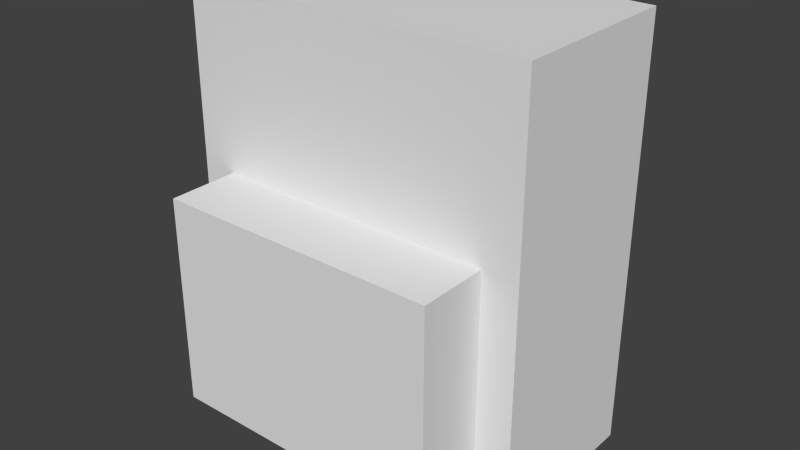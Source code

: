 # Source: backpack.blend  (saved by Blender 2.66.1; exported with 4.5.12 LTS)
import bpy
from mathutils import Matrix  # noqa: F401  (used for matrix-valued properties, if any)

bpy.ops.wm.read_factory_settings(use_empty=True)
scene = bpy.context.scene
scene.name = 'Scene'

# ---- collections
col_collection_1 = bpy.data.collections.new('Collection 1'); scene.collection.children.link(col_collection_1)

# ---- materials (node trees are filled in below, after node groups)
mat_material = bpy.data.materials.new('Material')
mat_material.alpha_threshold = 0.0
mat_material.use_transparent_shadow = False
mat_material.roughness = 0.5
mat_material.line_color = (0.0, 0.0, 0.0, 1.0)

# ---- material node trees

# ---- world
world_world = bpy.data.worlds.new('World'); scene.world = world_world
world_world.color = (0.05088, 0.05088, 0.05088)
world_world.use_sun_shadow = False
world_world.sun_shadow_jitter_overblur = 0.0
world_world.cycles.sampling_method = 'MANUAL'
world_world.cycles.sample_map_resolution = 256

# ---- meshes
me_straps = bpy.data.meshes.new('straps')
me_straps.from_pydata([(-0.375, -0.375, -0.625), (-0.375, -0.5, -0.625), (-0.5, -0.5, -0.625), (-0.5, -0.375, -0.625), (-0.375, -0.375, 0.375), (-0.375, -0.5, 0.375), (-0.5, -0.5, 0.375), (-0.5, -0.375, 0.375), (0.375, -0.375, -0.625), (0.375, -0.5, -0.625), (0.5, -0.5, -0.625), (0.5, -0.375, -0.625), (0.375, -0.375, 0.375), (0.375, -0.5, 0.375), (0.5, -0.5, 0.375), (0.5, -0.375, 0.375)], [], [(0, 1, 2, 3), (4, 7, 6, 5), (0, 4, 5, 1), (2, 6, 7, 3), (4, 0, 3, 7), (11, 10, 9, 8), (9, 13, 12, 8), (11, 15, 14, 10), (15, 12, 13, 14), (15, 11, 8, 12)])
_uv = me_straps.uv_layers.new(name='UVMap')
_uv.uv.foreach_set('vector', [0.6875, 0.3125, 0.6875, 0.2812, 0.7188, 0.2812, 0.7188, 0.3125, 0.6562, 0.2812, 0.6875, 0.2812, 0.6875, 0.3125, 0.6562, 0.3125, 0.6562, 0.03125, 0.6562, 0.2812, 0.625, 0.2812, 0.625, 0.03125, 0.7188, 0.03125, 0.7188, 0.2812, 0.6875, 0.2812, 0.6875, 0.03125, 0.6562, 0.2812, 0.6562, 0.03125, 0.6875, 0.03125, 0.6875, 0.2812, 0.6875, 0.3125, 0.6875, 0.2812, 0.7188, 0.2812, 0.7188, 0.3125, 0.7188, 0.03125, 0.7188, 0.2812, 0.6875, 0.2812, 0.6875, 0.03125, 0.6562, 0.03125, 0.6562, 0.2812, 0.625, 0.2812, 0.625, 0.03125, 0.6562, 0.2812, 0.6875, 0.2812, 0.6875, 0.3125, 0.6562, 0.3125, 0.6562, 0.2812, 0.6562, 0.03125, 0.6875, 0.03125, 0.6875, 0.2812])
me_straps.materials.append(mat_material)
me_straps.use_remesh_preserve_volume = False
me_straps.use_remesh_preserve_attributes = False
me_straps.use_mirror_vertex_groups = False
me_straps.update()
me_lid = bpy.data.meshes.new('lid')
me_lid.from_pydata([(0.625, 0.375, 0.375), (0.625, -0.25, 0.375), (-0.625, -0.25, 0.375), (-0.625, 0.375, 0.375), (0.625, 0.375, 0.75), (0.625, -0.25, 0.75), (-0.625, -0.25, 0.75), (-0.625, 0.375, 0.75)], [], [(0, 1, 2, 3), (4, 7, 6, 5), (0, 4, 5, 1), (1, 5, 6, 2), (2, 6, 7, 3), (4, 0, 3, 7)])
_uv = me_lid.uv_layers.new(name='UVMap')
_uv.uv.foreach_set('vector', [0.7812, 0.8438, 0.7812, 1.0, 0.4688, 1.0, 0.4688, 0.8438, 0.1562, 0.8438, 0.4688, 0.8438, 0.4688, 1.0, 0.1562, 1.0, 0.1562, 0.75, 0.1562, 0.8438, 0.0, 0.8438, 0.0, 0.75, 0.9375, 0.75, 0.9375, 0.8438, 0.625, 0.8438, 0.625, 0.75, 0.625, 0.75, 0.625, 0.8438, 0.4688, 0.8438, 0.4688, 0.75, 0.1562, 0.8438, 0.1562, 0.75, 0.4688, 0.75, 0.4688, 0.8438])
me_lid.materials.append(mat_material)
me_lid.use_remesh_preserve_volume = False
me_lid.use_remesh_preserve_attributes = False
me_lid.use_mirror_vertex_groups = False
me_lid.update()
me_main = bpy.data.meshes.new('main')
me_main.from_pydata([(0.625, 0.375, -1.0), (0.625, -0.25, -1.0), (-0.625, -0.25, -1.0), (-0.625, 0.375, -1.0), (0.625, 0.375, 0.125), (0.625, -0.25, 0.125), (-0.625, -0.25, 0.125), (-0.625, 0.375, 0.125), (0.5, -0.25, -0.875), (0.5, -0.5, -0.875), (-0.5, -0.5, -0.875), (-0.5, -0.25, -0.875), (0.5, -0.25, -0.125), (0.5, -0.5, -0.125), (-0.5, -0.5, -0.125), (-0.5, -0.25, -0.125)], [], [(0, 1, 2, 3), (4, 7, 6, 5), (0, 4, 5, 1), (1, 5, 6, 2), (2, 6, 7, 3), (4, 0, 3, 7), (8, 9, 10, 11), (12, 15, 14, 13), (8, 12, 13, 9), (9, 13, 14, 10), (10, 14, 15, 11)])
_uv = me_main.uv_layers.new(name='UVMap')
_uv.uv.foreach_set('vector', [0.7812, 0.5938, 0.7812, 0.75, 0.4688, 0.75, 0.4688, 0.5938, 0.1562, 0.5938, 0.4688, 0.5938, 0.4688, 0.75, 0.1562, 0.75, 0.1562, 0.3125, 0.1562, 0.5938, 0.0, 0.5938, 0.0, 0.3125, 0.9375, 0.3125, 0.9375, 0.5938, 0.625, 0.5938, 0.625, 0.3125, 0.625, 0.3125, 0.625, 0.5938, 0.4688, 0.5938, 0.4688, 0.3125, 0.1562, 0.5938, 0.1562, 0.3125, 0.4688, 0.3125, 0.4688, 0.5938, 0.5625, 0.25, 0.5625, 0.3125, 0.3125, 0.3125, 0.3125, 0.25, 0.0625, 0.25, 0.3125, 0.25, 0.3125, 0.3125, 0.0625, 0.3125, 0.0625, 0.0625, 0.0625, 0.25, 0.0, 0.25, 0.0, 0.0625, 0.625, 0.0625, 0.625, 0.25, 0.375, 0.25, 0.375, 0.0625, 0.375, 0.0625, 0.375, 0.25, 0.3125, 0.25, 0.3125, 0.0625])
me_main.materials.append(mat_material)
me_main.use_remesh_preserve_volume = False
me_main.use_remesh_preserve_attributes = False
me_main.use_mirror_vertex_groups = False
me_main.update()

# ---- objects
ob_straps = bpy.data.objects.new('straps', me_straps)
ob_lid = bpy.data.objects.new('lid', me_lid)
ob_main = bpy.data.objects.new('main', me_main)

# ---- transforms, parenting, visibility, modifiers, constraints
ob_straps.location = (0.0, 7.0, 8.0)
ob_straps.scale = (8.0, 8.0, 8.0)
ob_straps.lock_rotations_4d = False
ob_straps.empty_display_type = 'ARROWS'
ob_straps.lineart.crease_threshold = 0.0
_m = ob_straps.modifiers.new('Hook-Empty', 'HOOK')
_m.falloff_type = 'INVERSE_SQUARE'
_m.center = (-3.725e-08, 0.0625, 0.4375)
_m.matrix_inverse = ((8.0, 0.0, 1.421e-14, 2.98e-07), (0.0, 8.0, 0.0, -0.5), (0.0, 0.0, 8.0, -3.5), (0.0, 0.0, 0.0, 1.0))
ob_lid.location = (0.0, 0.0, 6.0)
ob_lid.scale = (8.0, 8.0, 8.0)
ob_lid.lock_rotations_4d = False
ob_lid.empty_display_type = 'ARROWS'
ob_lid.lineart.crease_threshold = 0.0
_m = ob_lid.modifiers.new('Hook-Empty', 'HOOK')
_m.falloff_type = 'INVERSE_SQUARE'
_m.center = (0.0, 0.0, -0.75)
_m.matrix_inverse = ((8.0, 0.0, 1.421e-14, 2.98e-07), (0.0, 8.0, 0.0, -0.5), (0.0, 0.0, 8.0, -3.5), (0.0, 0.0, 0.0, 1.0))
ob_main.location = (0.0, 0.0, 8.0)
ob_main.scale = (8.0, 8.0, 8.0)
ob_main.lock_rotations_4d = False
ob_main.empty_display_type = 'ARROWS'
ob_main.lineart.crease_threshold = 0.0
_m = ob_main.modifiers.new('Hook-Empty', 'HOOK')
_m.falloff_type = 'INVERSE_SQUARE'
_m.center = (-3.725e-08, 0.0625, 0.4375)
_m.matrix_inverse = ((8.0, 0.0, 1.421e-14, 2.98e-07), (0.0, 8.0, 0.0, -0.5), (0.0, 0.0, 8.0, -3.5), (0.0, 0.0, 0.0, 1.0))

# ---- collection membership
col_collection_1.objects.link(ob_straps)
col_collection_1.objects.link(ob_lid)
col_collection_1.objects.link(ob_main)

# ---- scene / render settings (as saved in the file)
scene.frame_start = 1; scene.frame_end = 250; scene.frame_set(6)
scene.render.engine = 'BLENDER_EEVEE_NEXT'
scene.render.image_settings.color_mode = 'RGB'
scene.render.image_settings.compression = 90
scene.render.resolution_percentage = 50
scene.render.dither_intensity = 0.0
scene.render.bake_margin = 2
scene.cycles.use_denoising = False
scene.cycles.samples = 10
scene.cycles.sampling_pattern = 'TABULATED_SOBOL'
scene.cycles.light_sampling_threshold = 0.0
scene.cycles.use_adaptive_sampling = False
scene.cycles.use_light_tree = False
scene.cycles.blur_glossy = 0.0
scene.cycles.volume_bounces = 1
scene.cycles.pixel_filter_type = 'GAUSSIAN'
scene.cycles.sample_clamp_indirect = 0.0
scene.view_settings.view_transform = 'Standard'
bpy.context.view_layer.update()

# ---- added for rendering (the .blend has no active camera and no usable light): camera, sun
cam_auto = bpy.data.cameras.new('AutoCamera')
cam_auto.lens = 50.0
cam_auto.sensor_width = 36.0
cam_auto.clip_end = 1000.0
ob_auto_camera = bpy.data.objects.new('AutoCamera', cam_auto)
scene.collection.objects.link(ob_auto_camera)
ob_auto_camera.location = (16.2376, -19.4852, 18.9901)
ob_auto_camera.rotation_euler = (1.09748, -7.21219e-08, 0.694738)
scene.camera = ob_auto_camera
light_auto_sun = bpy.data.lights.new('AutoSun', 'SUN')
light_auto_sun.energy = 3.0
light_auto_sun.angle = 0.0523599
ob_auto_sun = bpy.data.objects.new('AutoSun', light_auto_sun)
scene.collection.objects.link(ob_auto_sun)
ob_auto_sun.rotation_euler = (0.872665, 0.174533, 0.523599)
bpy.context.view_layer.update()
